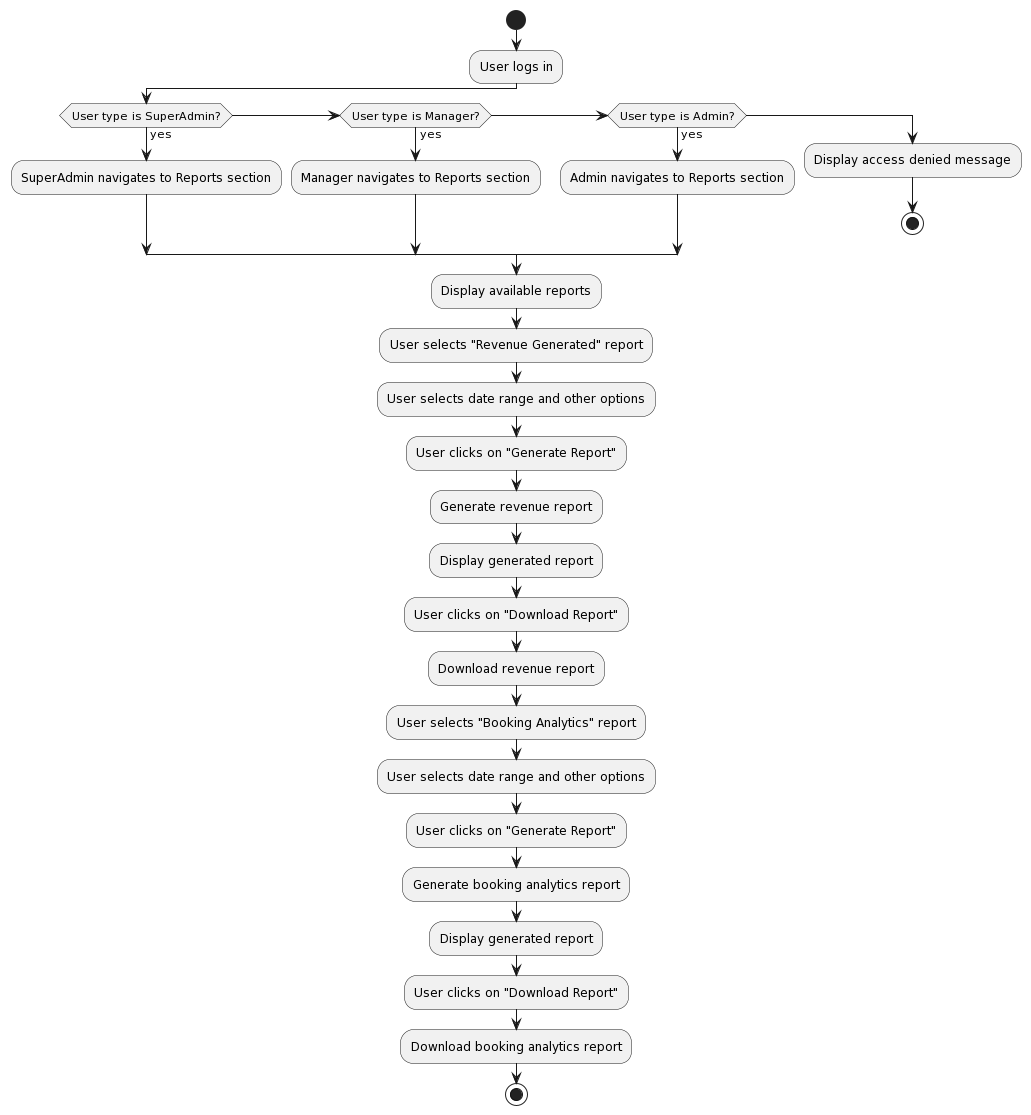

The diagram above was rendered by PlantUML. Its source (embedded in the PNG):
@startuml
start
:User logs in;
if (User type is SuperAdmin?) then (yes)
  :SuperAdmin navigates to Reports section;
elseif (User type is Manager?) then (yes)
  :Manager navigates to Reports section;
elseif (User type is Admin?) then (yes)
  :Admin navigates to Reports section;
else
  :Display access denied message;
  stop
endif
:Display available reports;
:User selects "Revenue Generated" report;
:User selects date range and other options;
:User clicks on "Generate Report";
:Generate revenue report;
:Display generated report;
:User clicks on "Download Report";
:Download revenue report;
:User selects "Booking Analytics" report;
:User selects date range and other options;
:User clicks on "Generate Report";
:Generate booking analytics report;
:Display generated report;
:User clicks on "Download Report";
:Download booking analytics report;
stop
@enduml